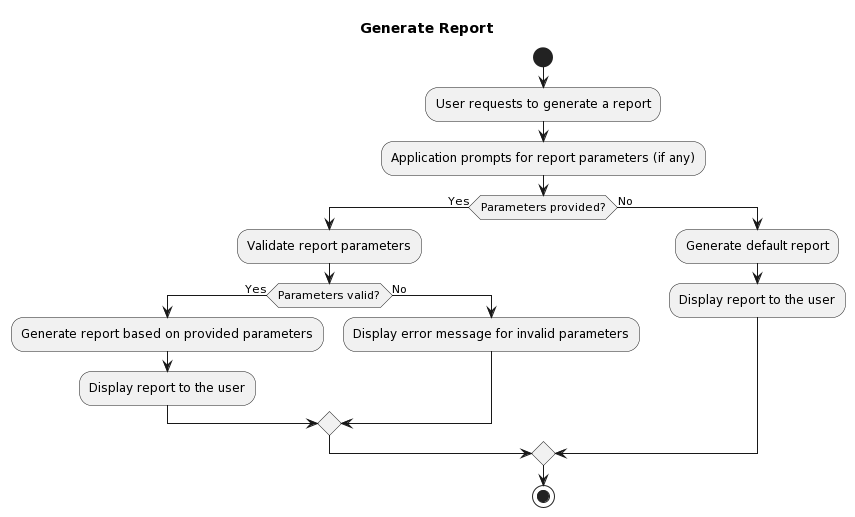

The diagram above was rendered by PlantUML. Its source (embedded in the PNG):
@startuml
title Generate Report
start
:User requests to generate a report;
:Application prompts for report parameters (if any);
if (Parameters provided?) then (Yes)
  :Validate report parameters;
  if (Parameters valid?) then (Yes)
    :Generate report based on provided parameters;
    :Display report to the user;
  else (No)
    :Display error message for invalid parameters;
  endif
else (No)
  :Generate default report;
  :Display report to the user;
endif
stop
@enduml